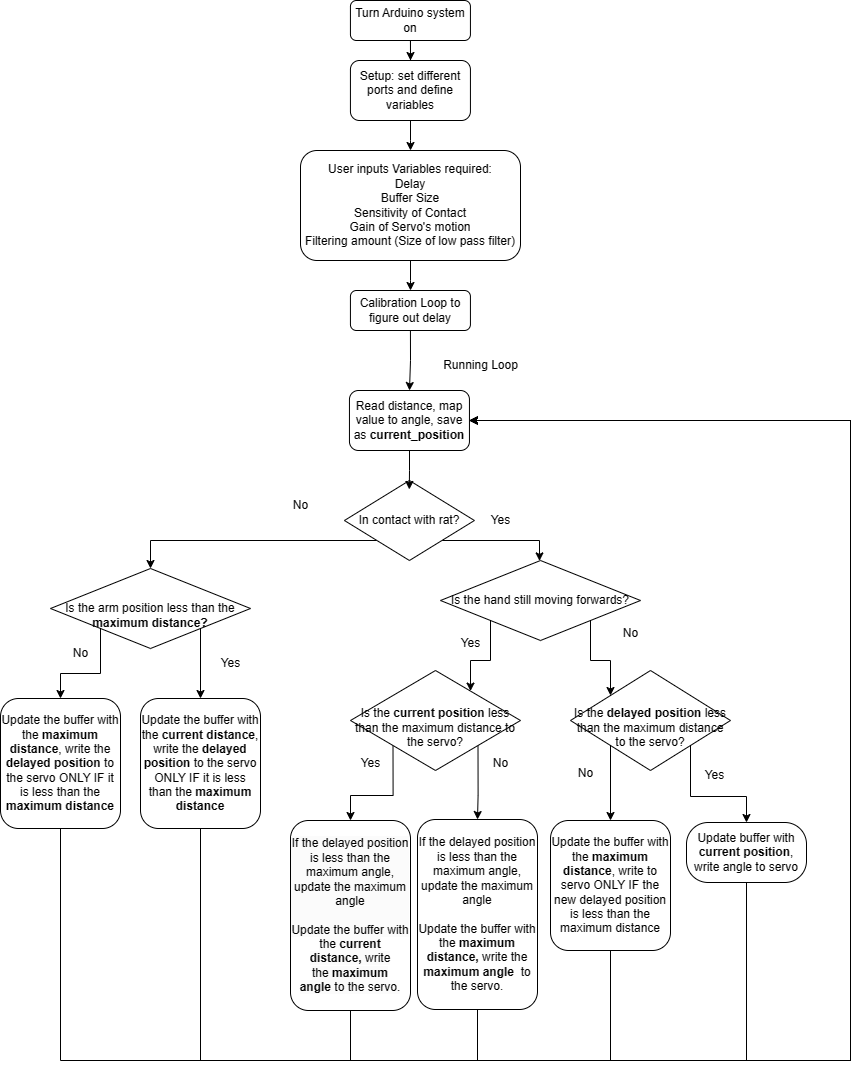

The diagram above was exported from draw.io. Its source (the exported page's mxGraphModel, read from the mxfile embedded in the PNG):
<mxGraphModel dx="928" dy="1310" grid="1" gridSize="10" guides="1" tooltips="1" connect="1" arrows="1" fold="1" page="1" pageScale="1" pageWidth="2000" pageHeight="1169" math="0" shadow="0">
  <root>
    <mxCell id="0" />
    <mxCell id="1" parent="0" />
    <mxCell id="KbnSTt98zEviHsuEVFgL-1" style="edgeStyle=orthogonalEdgeStyle;rounded=0;orthogonalLoop=1;jettySize=auto;html=1;exitX=0.5;exitY=1;exitDx=0;exitDy=0;" edge="1" parent="1" source="KbnSTt98zEviHsuEVFgL-2" target="KbnSTt98zEviHsuEVFgL-4">
      <mxGeometry relative="1" as="geometry" />
    </mxCell>
    <mxCell id="KbnSTt98zEviHsuEVFgL-2" value="Turn Arduino system on" style="rounded=1;whiteSpace=wrap;html=1;fontSize=12;glass=0;strokeWidth=1;shadow=0;" vertex="1" parent="1">
      <mxGeometry x="379.93" y="30" width="120" height="40" as="geometry" />
    </mxCell>
    <mxCell id="KbnSTt98zEviHsuEVFgL-3" value="" style="edgeStyle=orthogonalEdgeStyle;rounded=0;orthogonalLoop=1;jettySize=auto;html=1;" edge="1" parent="1" source="KbnSTt98zEviHsuEVFgL-4" target="KbnSTt98zEviHsuEVFgL-8">
      <mxGeometry relative="1" as="geometry" />
    </mxCell>
    <mxCell id="KbnSTt98zEviHsuEVFgL-4" value="Setup: set different ports and define variables" style="rounded=1;whiteSpace=wrap;html=1;" vertex="1" parent="1">
      <mxGeometry x="379.93" y="90" width="120" height="60" as="geometry" />
    </mxCell>
    <mxCell id="KbnSTt98zEviHsuEVFgL-5" value="Read distance, map value to angle, save as &lt;b&gt;current_position&lt;/b&gt;" style="whiteSpace=wrap;html=1;rounded=1;" vertex="1" parent="1">
      <mxGeometry x="378.95" y="420" width="120" height="60" as="geometry" />
    </mxCell>
    <mxCell id="KbnSTt98zEviHsuEVFgL-6" value="Running Loop" style="text;html=1;align=center;verticalAlign=middle;resizable=0;points=[];autosize=1;strokeColor=none;fillColor=none;" vertex="1" parent="1">
      <mxGeometry x="460" y="380" width="100" height="30" as="geometry" />
    </mxCell>
    <mxCell id="KbnSTt98zEviHsuEVFgL-7" style="edgeStyle=orthogonalEdgeStyle;rounded=0;orthogonalLoop=1;jettySize=auto;html=1;exitX=0.5;exitY=1;exitDx=0;exitDy=0;" edge="1" parent="1" source="KbnSTt98zEviHsuEVFgL-35" target="KbnSTt98zEviHsuEVFgL-5">
      <mxGeometry relative="1" as="geometry" />
    </mxCell>
    <mxCell id="KbnSTt98zEviHsuEVFgL-8" value="User inputs Variables required:&lt;div&gt;Delay&lt;/div&gt;&lt;div&gt;Buffer Size&lt;/div&gt;&lt;div&gt;Sensitivity of Contact&lt;/div&gt;&lt;div&gt;Gain of Servo's motion&lt;/div&gt;&lt;div&gt;Filtering amount (Size of low pass filter)&lt;/div&gt;" style="rounded=1;whiteSpace=wrap;html=1;" vertex="1" parent="1">
      <mxGeometry x="330" y="180" width="220" height="110" as="geometry" />
    </mxCell>
    <mxCell id="KbnSTt98zEviHsuEVFgL-9" style="edgeStyle=orthogonalEdgeStyle;rounded=0;orthogonalLoop=1;jettySize=auto;html=1;exitX=1;exitY=1;exitDx=0;exitDy=0;" edge="1" parent="1" source="KbnSTt98zEviHsuEVFgL-11" target="KbnSTt98zEviHsuEVFgL-40">
      <mxGeometry relative="1" as="geometry">
        <Array as="points">
          <mxPoint x="569" y="570" />
        </Array>
        <mxPoint x="570" y="630" as="targetPoint" />
      </mxGeometry>
    </mxCell>
    <mxCell id="KbnSTt98zEviHsuEVFgL-10" style="edgeStyle=orthogonalEdgeStyle;rounded=0;orthogonalLoop=1;jettySize=auto;html=1;exitX=0;exitY=1;exitDx=0;exitDy=0;entryX=0.5;entryY=0;entryDx=0;entryDy=0;" edge="1" parent="1" source="KbnSTt98zEviHsuEVFgL-11" target="KbnSTt98zEviHsuEVFgL-63">
      <mxGeometry relative="1" as="geometry">
        <mxPoint x="90" y="678" as="targetPoint" />
        <Array as="points">
          <mxPoint x="180" y="570" />
        </Array>
      </mxGeometry>
    </mxCell>
    <mxCell id="KbnSTt98zEviHsuEVFgL-11" value="In contact with rat?" style="rhombus;whiteSpace=wrap;html=1;rounded=0;" vertex="1" parent="1">
      <mxGeometry x="373.93" y="510" width="130" height="80" as="geometry" />
    </mxCell>
    <mxCell id="KbnSTt98zEviHsuEVFgL-12" value="No" style="text;html=1;align=center;verticalAlign=middle;resizable=0;points=[];autosize=1;strokeColor=none;fillColor=none;" vertex="1" parent="1">
      <mxGeometry x="310" y="520" width="40" height="30" as="geometry" />
    </mxCell>
    <mxCell id="KbnSTt98zEviHsuEVFgL-13" value="Yes" style="text;html=1;align=center;verticalAlign=middle;resizable=0;points=[];autosize=1;strokeColor=none;fillColor=none;" vertex="1" parent="1">
      <mxGeometry x="510" y="535" width="40" height="30" as="geometry" />
    </mxCell>
    <mxCell id="KbnSTt98zEviHsuEVFgL-20" style="edgeStyle=orthogonalEdgeStyle;rounded=0;orthogonalLoop=1;jettySize=auto;html=1;entryX=0.499;entryY=0.112;entryDx=0;entryDy=0;entryPerimeter=0;" edge="1" parent="1" source="KbnSTt98zEviHsuEVFgL-5" target="KbnSTt98zEviHsuEVFgL-11">
      <mxGeometry relative="1" as="geometry" />
    </mxCell>
    <mxCell id="KbnSTt98zEviHsuEVFgL-36" value="" style="edgeStyle=orthogonalEdgeStyle;rounded=0;orthogonalLoop=1;jettySize=auto;html=1;exitX=0.5;exitY=1;exitDx=0;exitDy=0;" edge="1" parent="1" source="KbnSTt98zEviHsuEVFgL-8" target="KbnSTt98zEviHsuEVFgL-35">
      <mxGeometry relative="1" as="geometry">
        <mxPoint x="440" y="220" as="sourcePoint" />
        <mxPoint x="439" y="420" as="targetPoint" />
      </mxGeometry>
    </mxCell>
    <mxCell id="KbnSTt98zEviHsuEVFgL-35" value="Calibration Loop to figure out delay" style="rounded=1;whiteSpace=wrap;html=1;" vertex="1" parent="1">
      <mxGeometry x="379.93" y="320" width="120" height="40" as="geometry" />
    </mxCell>
    <mxCell id="KbnSTt98zEviHsuEVFgL-41" style="edgeStyle=orthogonalEdgeStyle;rounded=0;orthogonalLoop=1;jettySize=auto;html=1;exitX=0;exitY=1;exitDx=0;exitDy=0;" edge="1" parent="1" source="KbnSTt98zEviHsuEVFgL-40" target="KbnSTt98zEviHsuEVFgL-42">
      <mxGeometry relative="1" as="geometry">
        <mxPoint x="519.6363636363635" y="700.0000000000002" as="targetPoint" />
        <Array as="points">
          <mxPoint x="520" y="690" />
          <mxPoint x="500" y="690" />
        </Array>
      </mxGeometry>
    </mxCell>
    <mxCell id="KbnSTt98zEviHsuEVFgL-44" style="edgeStyle=orthogonalEdgeStyle;rounded=0;orthogonalLoop=1;jettySize=auto;html=1;exitX=1;exitY=1;exitDx=0;exitDy=0;entryX=0;entryY=0;entryDx=0;entryDy=0;" edge="1" parent="1" source="KbnSTt98zEviHsuEVFgL-40" target="KbnSTt98zEviHsuEVFgL-43">
      <mxGeometry relative="1" as="geometry" />
    </mxCell>
    <mxCell id="KbnSTt98zEviHsuEVFgL-40" value="Is the hand still moving forwards?" style="rhombus;whiteSpace=wrap;html=1;" vertex="1" parent="1">
      <mxGeometry x="470" y="590" width="200" height="80" as="geometry" />
    </mxCell>
    <mxCell id="KbnSTt98zEviHsuEVFgL-55" style="edgeStyle=orthogonalEdgeStyle;rounded=0;orthogonalLoop=1;jettySize=auto;html=1;exitX=1;exitY=1;exitDx=0;exitDy=0;" edge="1" parent="1" source="KbnSTt98zEviHsuEVFgL-42" target="KbnSTt98zEviHsuEVFgL-56">
      <mxGeometry relative="1" as="geometry">
        <mxPoint x="515.1578947368422" y="850" as="targetPoint" />
      </mxGeometry>
    </mxCell>
    <mxCell id="KbnSTt98zEviHsuEVFgL-60" style="edgeStyle=orthogonalEdgeStyle;rounded=0;orthogonalLoop=1;jettySize=auto;html=1;exitX=0;exitY=1;exitDx=0;exitDy=0;" edge="1" parent="1" source="KbnSTt98zEviHsuEVFgL-42" target="KbnSTt98zEviHsuEVFgL-61">
      <mxGeometry relative="1" as="geometry">
        <mxPoint x="380" y="850" as="targetPoint" />
      </mxGeometry>
    </mxCell>
    <mxCell id="KbnSTt98zEviHsuEVFgL-42" value="&lt;div&gt;&lt;br&gt;&lt;/div&gt;Is the &lt;b&gt;current position&lt;/b&gt; less than the maximum distance to the servo?&lt;div&gt;&lt;/div&gt;" style="rhombus;whiteSpace=wrap;html=1;" vertex="1" parent="1">
      <mxGeometry x="380" y="700" width="170" height="100" as="geometry" />
    </mxCell>
    <mxCell id="KbnSTt98zEviHsuEVFgL-49" style="edgeStyle=orthogonalEdgeStyle;rounded=0;orthogonalLoop=1;jettySize=auto;html=1;exitX=1;exitY=1;exitDx=0;exitDy=0;" edge="1" parent="1" source="KbnSTt98zEviHsuEVFgL-43" target="KbnSTt98zEviHsuEVFgL-50">
      <mxGeometry relative="1" as="geometry">
        <mxPoint x="744.5882352941178" y="850" as="targetPoint" />
      </mxGeometry>
    </mxCell>
    <mxCell id="KbnSTt98zEviHsuEVFgL-51" style="edgeStyle=orthogonalEdgeStyle;rounded=0;orthogonalLoop=1;jettySize=auto;html=1;exitX=0;exitY=1;exitDx=0;exitDy=0;" edge="1" parent="1" source="KbnSTt98zEviHsuEVFgL-43" target="KbnSTt98zEviHsuEVFgL-52">
      <mxGeometry relative="1" as="geometry">
        <mxPoint x="635.2307692307693" y="830" as="targetPoint" />
      </mxGeometry>
    </mxCell>
    <mxCell id="KbnSTt98zEviHsuEVFgL-43" value="&lt;div&gt;&lt;/div&gt;&lt;div&gt;&lt;br&gt;&lt;/div&gt;&lt;div&gt;&lt;span style=&quot;background-color: initial;&quot;&gt;Is the &lt;b&gt;delayed position&lt;/b&gt; less than the maximum distance to the servo?&lt;/span&gt;&lt;br&gt;&lt;/div&gt;" style="rhombus;whiteSpace=wrap;html=1;" vertex="1" parent="1">
      <mxGeometry x="600" y="700" width="160" height="100" as="geometry" />
    </mxCell>
    <mxCell id="KbnSTt98zEviHsuEVFgL-46" value="No" style="text;html=1;align=center;verticalAlign=middle;resizable=0;points=[];autosize=1;strokeColor=none;fillColor=none;" vertex="1" parent="1">
      <mxGeometry x="640" y="648" width="40" height="30" as="geometry" />
    </mxCell>
    <mxCell id="KbnSTt98zEviHsuEVFgL-47" value="Yes" style="text;html=1;align=center;verticalAlign=middle;resizable=0;points=[];autosize=1;strokeColor=none;fillColor=none;" vertex="1" parent="1">
      <mxGeometry x="480" y="658" width="40" height="30" as="geometry" />
    </mxCell>
    <mxCell id="KbnSTt98zEviHsuEVFgL-78" style="edgeStyle=orthogonalEdgeStyle;rounded=0;orthogonalLoop=1;jettySize=auto;html=1;exitX=0.5;exitY=1;exitDx=0;exitDy=0;entryX=1;entryY=0.5;entryDx=0;entryDy=0;" edge="1" parent="1" source="KbnSTt98zEviHsuEVFgL-50" target="KbnSTt98zEviHsuEVFgL-5">
      <mxGeometry relative="1" as="geometry">
        <Array as="points">
          <mxPoint x="776" y="1090" />
          <mxPoint x="880" y="1090" />
          <mxPoint x="880" y="450" />
        </Array>
      </mxGeometry>
    </mxCell>
    <mxCell id="KbnSTt98zEviHsuEVFgL-50" value="Update buffer with &lt;b&gt;current position&lt;/b&gt;, write angle to servo" style="rounded=1;whiteSpace=wrap;html=1;arcSize=36;" vertex="1" parent="1">
      <mxGeometry x="715.9982352941178" y="852" width="120" height="60" as="geometry" />
    </mxCell>
    <mxCell id="KbnSTt98zEviHsuEVFgL-77" style="edgeStyle=orthogonalEdgeStyle;rounded=0;orthogonalLoop=1;jettySize=auto;html=1;exitX=0.5;exitY=1;exitDx=0;exitDy=0;entryX=1;entryY=0.5;entryDx=0;entryDy=0;" edge="1" parent="1" source="KbnSTt98zEviHsuEVFgL-52" target="KbnSTt98zEviHsuEVFgL-5">
      <mxGeometry relative="1" as="geometry">
        <Array as="points">
          <mxPoint x="640" y="1090" />
          <mxPoint x="880" y="1090" />
          <mxPoint x="880" y="450" />
        </Array>
      </mxGeometry>
    </mxCell>
    <mxCell id="KbnSTt98zEviHsuEVFgL-52" value="Update the buffer with the &lt;b&gt;maximum distance&lt;/b&gt;, write to servo ONLY IF the new delayed position is less than the maximum distance" style="rounded=1;whiteSpace=wrap;html=1;" vertex="1" parent="1">
      <mxGeometry x="580" y="850" width="120" height="130" as="geometry" />
    </mxCell>
    <mxCell id="KbnSTt98zEviHsuEVFgL-53" value="Yes" style="text;html=1;align=center;verticalAlign=middle;resizable=0;points=[];autosize=1;strokeColor=none;fillColor=none;" vertex="1" parent="1">
      <mxGeometry x="724" y="790" width="40" height="30" as="geometry" />
    </mxCell>
    <mxCell id="KbnSTt98zEviHsuEVFgL-54" value="No" style="text;html=1;align=center;verticalAlign=middle;resizable=0;points=[];autosize=1;strokeColor=none;fillColor=none;" vertex="1" parent="1">
      <mxGeometry x="595" y="788" width="40" height="30" as="geometry" />
    </mxCell>
    <mxCell id="KbnSTt98zEviHsuEVFgL-76" style="edgeStyle=orthogonalEdgeStyle;rounded=0;orthogonalLoop=1;jettySize=auto;html=1;exitX=0.5;exitY=1;exitDx=0;exitDy=0;entryX=1;entryY=0.5;entryDx=0;entryDy=0;" edge="1" parent="1" source="KbnSTt98zEviHsuEVFgL-56" target="KbnSTt98zEviHsuEVFgL-5">
      <mxGeometry relative="1" as="geometry">
        <Array as="points">
          <mxPoint x="507" y="1090" />
          <mxPoint x="880" y="1090" />
          <mxPoint x="880" y="450" />
        </Array>
      </mxGeometry>
    </mxCell>
    <mxCell id="KbnSTt98zEviHsuEVFgL-56" value="&lt;div&gt;If the delayed position is less than the maximum angle, update the maximum angle&lt;br&gt;&lt;/div&gt;&lt;div&gt;&lt;br&gt;&lt;/div&gt;Update the buffer with the &lt;b&gt;maximum distance,&lt;/b&gt;&amp;nbsp;write the &lt;b&gt;maximum angle&amp;nbsp;&lt;/b&gt;&amp;nbsp;to the servo." style="rounded=1;whiteSpace=wrap;html=1;" vertex="1" parent="1">
      <mxGeometry x="447" y="849" width="120" height="190" as="geometry" />
    </mxCell>
    <mxCell id="KbnSTt98zEviHsuEVFgL-57" value="No" style="text;html=1;align=center;verticalAlign=middle;resizable=0;points=[];autosize=1;strokeColor=none;fillColor=none;" vertex="1" parent="1">
      <mxGeometry x="510" y="778" width="40" height="30" as="geometry" />
    </mxCell>
    <mxCell id="KbnSTt98zEviHsuEVFgL-75" style="edgeStyle=orthogonalEdgeStyle;rounded=0;orthogonalLoop=1;jettySize=auto;html=1;exitX=0.5;exitY=1;exitDx=0;exitDy=0;entryX=1;entryY=0.5;entryDx=0;entryDy=0;" edge="1" parent="1" source="KbnSTt98zEviHsuEVFgL-61" target="KbnSTt98zEviHsuEVFgL-5">
      <mxGeometry relative="1" as="geometry">
        <Array as="points">
          <mxPoint x="380" y="1090" />
          <mxPoint x="880" y="1090" />
          <mxPoint x="880" y="450" />
        </Array>
      </mxGeometry>
    </mxCell>
    <mxCell id="KbnSTt98zEviHsuEVFgL-61" value="&lt;br&gt;&lt;div style=&quot;forced-color-adjust: none; color: rgb(0, 0, 0); font-family: Helvetica; font-size: 12px; font-style: normal; font-variant-ligatures: normal; font-variant-caps: normal; font-weight: 400; letter-spacing: normal; orphans: 2; text-align: center; text-indent: 0px; text-transform: none; widows: 2; word-spacing: 0px; -webkit-text-stroke-width: 0px; white-space: normal; background-color: rgb(251, 251, 251); text-decoration-thickness: initial; text-decoration-style: initial; text-decoration-color: initial;&quot;&gt;If the delayed position is less than the maximum angle, update the maximum angle&lt;br style=&quot;forced-color-adjust: none;&quot;&gt;&lt;/div&gt;&lt;div style=&quot;forced-color-adjust: none; color: rgb(0, 0, 0); font-family: Helvetica; font-size: 12px; font-style: normal; font-variant-ligatures: normal; font-variant-caps: normal; font-weight: 400; letter-spacing: normal; orphans: 2; text-align: center; text-indent: 0px; text-transform: none; widows: 2; word-spacing: 0px; -webkit-text-stroke-width: 0px; white-space: normal; background-color: rgb(251, 251, 251); text-decoration-thickness: initial; text-decoration-style: initial; text-decoration-color: initial;&quot;&gt;&lt;br style=&quot;forced-color-adjust: none;&quot;&gt;&lt;/div&gt;&lt;span style=&quot;color: rgb(0, 0, 0); font-family: Helvetica; font-size: 12px; font-style: normal; font-variant-ligatures: normal; font-variant-caps: normal; letter-spacing: normal; orphans: 2; text-align: center; text-indent: 0px; text-transform: none; widows: 2; word-spacing: 0px; -webkit-text-stroke-width: 0px; white-space: normal; background-color: rgb(251, 251, 251); text-decoration-thickness: initial; text-decoration-style: initial; text-decoration-color: initial; float: none; display: inline !important;&quot;&gt;Update the buffer with the&amp;nbsp;&lt;b&gt;c&lt;/b&gt;&lt;/span&gt;&lt;b style=&quot;forced-color-adjust: none; color: rgb(0, 0, 0); font-family: Helvetica; font-size: 12px; font-style: normal; font-variant-ligatures: normal; font-variant-caps: normal; letter-spacing: normal; orphans: 2; text-align: center; text-indent: 0px; text-transform: none; widows: 2; word-spacing: 0px; -webkit-text-stroke-width: 0px; white-space: normal; background-color: rgb(251, 251, 251); text-decoration-thickness: initial; text-decoration-style: initial; text-decoration-color: initial;&quot;&gt;urrent distance,&lt;/b&gt;&lt;span style=&quot;color: rgb(0, 0, 0); font-family: Helvetica; font-size: 12px; font-style: normal; font-variant-ligatures: normal; font-variant-caps: normal; font-weight: 400; letter-spacing: normal; orphans: 2; text-align: center; text-indent: 0px; text-transform: none; widows: 2; word-spacing: 0px; -webkit-text-stroke-width: 0px; white-space: normal; background-color: rgb(251, 251, 251); text-decoration-thickness: initial; text-decoration-style: initial; text-decoration-color: initial; display: inline !important; float: none;&quot;&gt;&amp;nbsp;write the&lt;span&gt;&amp;nbsp;&lt;/span&gt;&lt;/span&gt;&lt;b style=&quot;forced-color-adjust: none; color: rgb(0, 0, 0); font-family: Helvetica; font-size: 12px; font-style: normal; font-variant-ligatures: normal; font-variant-caps: normal; letter-spacing: normal; orphans: 2; text-align: center; text-indent: 0px; text-transform: none; widows: 2; word-spacing: 0px; -webkit-text-stroke-width: 0px; white-space: normal; background-color: rgb(251, 251, 251); text-decoration-thickness: initial; text-decoration-style: initial; text-decoration-color: initial;&quot;&gt;maximum angle&amp;nbsp;&lt;/b&gt;&lt;span style=&quot;color: rgb(0, 0, 0); font-family: Helvetica; font-size: 12px; font-style: normal; font-variant-ligatures: normal; font-variant-caps: normal; font-weight: 400; letter-spacing: normal; orphans: 2; text-align: center; text-indent: 0px; text-transform: none; widows: 2; word-spacing: 0px; -webkit-text-stroke-width: 0px; white-space: normal; background-color: rgb(251, 251, 251); text-decoration-thickness: initial; text-decoration-style: initial; text-decoration-color: initial; display: inline !important; float: none;&quot;&gt;to the servo.&lt;/span&gt;&lt;div&gt;&lt;br&gt;&lt;/div&gt;" style="rounded=1;whiteSpace=wrap;html=1;" vertex="1" parent="1">
      <mxGeometry x="320" y="850" width="120" height="190" as="geometry" />
    </mxCell>
    <mxCell id="KbnSTt98zEviHsuEVFgL-62" value="Yes" style="text;html=1;align=center;verticalAlign=middle;resizable=0;points=[];autosize=1;strokeColor=none;fillColor=none;" vertex="1" parent="1">
      <mxGeometry x="380" y="778" width="40" height="30" as="geometry" />
    </mxCell>
    <mxCell id="KbnSTt98zEviHsuEVFgL-65" style="edgeStyle=orthogonalEdgeStyle;rounded=0;orthogonalLoop=1;jettySize=auto;html=1;exitX=1;exitY=1;exitDx=0;exitDy=0;" edge="1" parent="1" source="KbnSTt98zEviHsuEVFgL-63" target="KbnSTt98zEviHsuEVFgL-67">
      <mxGeometry relative="1" as="geometry">
        <mxPoint x="230" y="730" as="targetPoint" />
      </mxGeometry>
    </mxCell>
    <mxCell id="KbnSTt98zEviHsuEVFgL-69" style="edgeStyle=orthogonalEdgeStyle;rounded=0;orthogonalLoop=1;jettySize=auto;html=1;exitX=0;exitY=1;exitDx=0;exitDy=0;entryX=0.5;entryY=0;entryDx=0;entryDy=0;" edge="1" parent="1" source="KbnSTt98zEviHsuEVFgL-63" target="KbnSTt98zEviHsuEVFgL-68">
      <mxGeometry relative="1" as="geometry" />
    </mxCell>
    <mxCell id="KbnSTt98zEviHsuEVFgL-63" value="&lt;div&gt;&lt;br&gt;&lt;/div&gt;Is the arm position less than the &lt;b&gt;maximum distance?&lt;/b&gt;" style="rhombus;whiteSpace=wrap;html=1;" vertex="1" parent="1">
      <mxGeometry x="80" y="598" width="200" height="80" as="geometry" />
    </mxCell>
    <mxCell id="KbnSTt98zEviHsuEVFgL-66" value="Yes" style="text;html=1;align=center;verticalAlign=middle;resizable=0;points=[];autosize=1;strokeColor=none;fillColor=none;" vertex="1" parent="1">
      <mxGeometry x="240" y="678" width="40" height="30" as="geometry" />
    </mxCell>
    <mxCell id="KbnSTt98zEviHsuEVFgL-74" style="edgeStyle=orthogonalEdgeStyle;rounded=0;orthogonalLoop=1;jettySize=auto;html=1;exitX=0.5;exitY=1;exitDx=0;exitDy=0;entryX=1;entryY=0.5;entryDx=0;entryDy=0;" edge="1" parent="1" source="KbnSTt98zEviHsuEVFgL-67" target="KbnSTt98zEviHsuEVFgL-5">
      <mxGeometry relative="1" as="geometry">
        <Array as="points">
          <mxPoint x="230" y="1090" />
          <mxPoint x="880" y="1090" />
          <mxPoint x="880" y="450" />
        </Array>
      </mxGeometry>
    </mxCell>
    <mxCell id="KbnSTt98zEviHsuEVFgL-67" value="Update the buffer with the &lt;b&gt;current distance&lt;/b&gt;, write the &lt;b&gt;delayed position&lt;/b&gt;&amp;nbsp;to the servo ONLY IF it is less than the &lt;b&gt;maximum distance&lt;/b&gt;" style="rounded=1;whiteSpace=wrap;html=1;" vertex="1" parent="1">
      <mxGeometry x="170" y="728" width="120" height="130" as="geometry" />
    </mxCell>
    <mxCell id="KbnSTt98zEviHsuEVFgL-73" style="edgeStyle=orthogonalEdgeStyle;rounded=0;orthogonalLoop=1;jettySize=auto;html=1;exitX=0.5;exitY=1;exitDx=0;exitDy=0;entryX=1;entryY=0.5;entryDx=0;entryDy=0;" edge="1" parent="1" source="KbnSTt98zEviHsuEVFgL-68" target="KbnSTt98zEviHsuEVFgL-5">
      <mxGeometry relative="1" as="geometry">
        <Array as="points">
          <mxPoint x="90" y="1090" />
          <mxPoint x="880" y="1090" />
          <mxPoint x="880" y="450" />
        </Array>
      </mxGeometry>
    </mxCell>
    <mxCell id="KbnSTt98zEviHsuEVFgL-68" value="Update the buffer with the &lt;b&gt;maximum distance&lt;/b&gt;, write the &lt;b&gt;delayed position&lt;/b&gt;&amp;nbsp;to the servo ONLY IF it is less than the &lt;b&gt;maximum distance&lt;/b&gt;" style="rounded=1;whiteSpace=wrap;html=1;" vertex="1" parent="1">
      <mxGeometry x="30" y="728" width="120" height="130" as="geometry" />
    </mxCell>
    <mxCell id="KbnSTt98zEviHsuEVFgL-70" value="No" style="text;html=1;align=center;verticalAlign=middle;resizable=0;points=[];autosize=1;strokeColor=none;fillColor=none;" vertex="1" parent="1">
      <mxGeometry x="90" y="668" width="40" height="30" as="geometry" />
    </mxCell>
  </root>
</mxGraphModel>